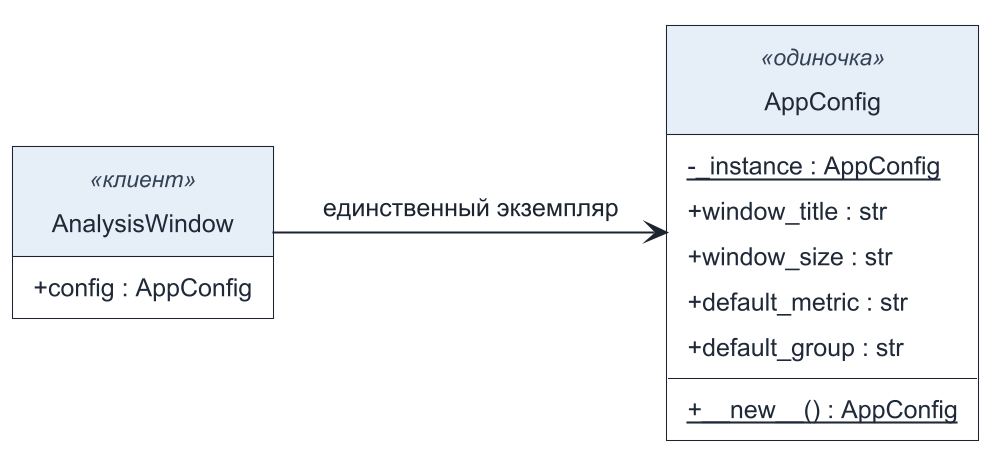

The diagram above was rendered by PlantUML. Its source (embedded in the PNG):
@startuml
!include uml-style.puml
left to right direction

class AppConfig <<одиночка>> {
  {static} - ~_instance : AppConfig
  + window_title : str
  + window_size : str
  + default_metric : str
  + default_group : str
  {static} + ~_~_new~_~_() : AppConfig
}

class AnalysisWindow <<клиент>> {
  + config : AppConfig
}

AnalysisWindow --> AppConfig : единственный экземпляр
@enduml